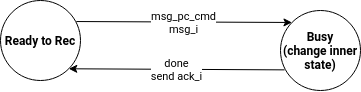

The diagram above was exported from draw.io. Its source (the exported page's mxGraphModel, read from the mxfile embedded in the PNG):
<mxGraphModel dx="989" dy="531" grid="1" gridSize="10" guides="1" tooltips="1" connect="1" arrows="1" fold="1" page="1" pageScale="1" pageWidth="850" pageHeight="1100" math="0" shadow="0">
  <root>
    <mxCell id="0" />
    <mxCell id="1" parent="0" />
    <mxCell id="gf7MaDMte4posW6u8N8i-1" value="Ready to Rec" style="ellipse;whiteSpace=wrap;html=1;fontStyle=1" vertex="1" parent="1">
      <mxGeometry x="240" y="150" width="80" height="80" as="geometry" />
    </mxCell>
    <mxCell id="gf7MaDMte4posW6u8N8i-2" value="&lt;div&gt;Busy&lt;/div&gt;&lt;div&gt;(change inner state)&lt;br&gt;&lt;/div&gt;" style="ellipse;whiteSpace=wrap;html=1;aspect=fixed;fontStyle=1" vertex="1" parent="1">
      <mxGeometry x="520" y="160" width="80" height="80" as="geometry" />
    </mxCell>
    <mxCell id="gf7MaDMte4posW6u8N8i-3" value="&lt;div&gt;msg_pc_cmd&lt;/div&gt;&lt;div&gt;msg_i&lt;br&gt;&lt;/div&gt;" style="endArrow=classic;html=1;rounded=0;exitX=0.948;exitY=0.263;exitDx=0;exitDy=0;entryX=0;entryY=0;entryDx=0;entryDy=0;exitPerimeter=0;" edge="1" parent="1" source="gf7MaDMte4posW6u8N8i-1" target="gf7MaDMte4posW6u8N8i-2">
      <mxGeometry width="50" height="50" relative="1" as="geometry">
        <mxPoint x="390" y="320" as="sourcePoint" />
        <mxPoint x="440" y="270" as="targetPoint" />
      </mxGeometry>
    </mxCell>
    <mxCell id="lKaxvmVXNzFxMF6mxXJb-1" value="&lt;div&gt;done&lt;br&gt;&lt;/div&gt;&lt;div&gt;send ack_i&lt;/div&gt;" style="endArrow=classic;html=1;rounded=0;exitX=0.051;exitY=0.742;exitDx=0;exitDy=0;exitPerimeter=0;entryX=1;entryY=1;entryDx=0;entryDy=0;" edge="1" parent="1" source="gf7MaDMte4posW6u8N8i-2" target="gf7MaDMte4posW6u8N8i-1">
      <mxGeometry width="50" height="50" relative="1" as="geometry">
        <mxPoint x="519.28" y="249.99999999999997" as="sourcePoint" />
        <mxPoint x="320" y="250.96" as="targetPoint" />
      </mxGeometry>
    </mxCell>
  </root>
</mxGraphModel>